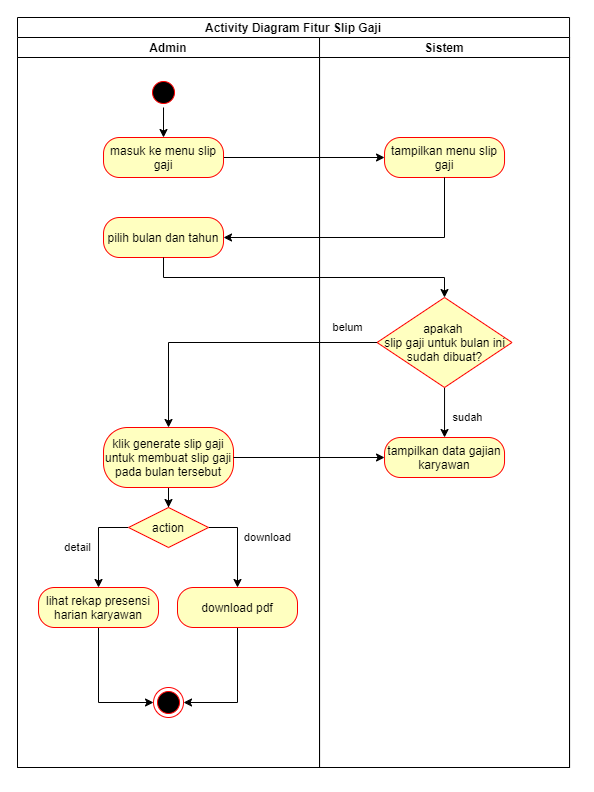

The diagram above was exported from draw.io. Its source (the exported page's mxGraphModel, read from the mxfile embedded in the PNG):
<mxGraphModel dx="1185" dy="588" grid="1" gridSize="10" guides="1" tooltips="1" connect="1" arrows="1" fold="1" page="1" pageScale="1" pageWidth="850" pageHeight="1100" math="0" shadow="0">
  <root>
    <mxCell id="m64nOsDZs8megOhaQq2b-0" />
    <mxCell id="m64nOsDZs8megOhaQq2b-1" parent="m64nOsDZs8megOhaQq2b-0" />
    <mxCell id="m64nOsDZs8megOhaQq2b-2" value="Activity Diagram Fitur Slip Gaji" style="swimlane;childLayout=stackLayout;resizeParent=1;resizeParentMax=0;startSize=20;" vertex="1" parent="m64nOsDZs8megOhaQq2b-1">
      <mxGeometry x="110" y="130" width="552.04" height="750" as="geometry" />
    </mxCell>
    <mxCell id="m64nOsDZs8megOhaQq2b-3" value="" style="edgeStyle=orthogonalEdgeStyle;rounded=0;orthogonalLoop=1;jettySize=auto;html=1;" edge="1" parent="m64nOsDZs8megOhaQq2b-2" source="m64nOsDZs8megOhaQq2b-12" target="m64nOsDZs8megOhaQq2b-25">
      <mxGeometry relative="1" as="geometry" />
    </mxCell>
    <mxCell id="m64nOsDZs8megOhaQq2b-9" value="Admin" style="swimlane;startSize=20;" vertex="1" parent="m64nOsDZs8megOhaQq2b-2">
      <mxGeometry y="20" width="302.04" height="730" as="geometry" />
    </mxCell>
    <mxCell id="m64nOsDZs8megOhaQq2b-10" style="edgeStyle=orthogonalEdgeStyle;rounded=0;orthogonalLoop=1;jettySize=auto;html=1;" edge="1" parent="m64nOsDZs8megOhaQq2b-9" source="m64nOsDZs8megOhaQq2b-11" target="m64nOsDZs8megOhaQq2b-12">
      <mxGeometry relative="1" as="geometry" />
    </mxCell>
    <mxCell id="m64nOsDZs8megOhaQq2b-11" value="" style="ellipse;html=1;shape=startState;fillColor=#000000;strokeColor=#ff0000;" vertex="1" parent="m64nOsDZs8megOhaQq2b-9">
      <mxGeometry x="131.02" y="40" width="30" height="30" as="geometry" />
    </mxCell>
    <mxCell id="m64nOsDZs8megOhaQq2b-12" value="masuk ke menu slip gaji" style="rounded=1;whiteSpace=wrap;html=1;arcSize=40;fontColor=#000000;fillColor=#ffffc0;strokeColor=#ff0000;" vertex="1" parent="m64nOsDZs8megOhaQq2b-9">
      <mxGeometry x="86.02000000000001" y="100" width="120" height="40" as="geometry" />
    </mxCell>
    <mxCell id="m64nOsDZs8megOhaQq2b-23" value="" style="ellipse;html=1;shape=endState;fillColor=#000000;strokeColor=#ff0000;" vertex="1" parent="m64nOsDZs8megOhaQq2b-9">
      <mxGeometry x="136.02" y="650" width="30" height="30" as="geometry" />
    </mxCell>
    <mxCell id="m64nOsDZs8megOhaQq2b-37" value="pilih bulan dan tahun" style="rounded=1;whiteSpace=wrap;html=1;arcSize=40;fontColor=#000000;fillColor=#ffffc0;strokeColor=#ff0000;" vertex="1" parent="m64nOsDZs8megOhaQq2b-9">
      <mxGeometry x="86.02000000000001" y="180" width="120" height="40" as="geometry" />
    </mxCell>
    <mxCell id="m64nOsDZs8megOhaQq2b-71" value="" style="edgeStyle=orthogonalEdgeStyle;rounded=0;orthogonalLoop=1;jettySize=auto;html=1;" edge="1" parent="m64nOsDZs8megOhaQq2b-9" source="m64nOsDZs8megOhaQq2b-48" target="m64nOsDZs8megOhaQq2b-52">
      <mxGeometry relative="1" as="geometry" />
    </mxCell>
    <mxCell id="m64nOsDZs8megOhaQq2b-48" value="klik generate slip gaji untuk membuat slip gaji pada bulan tersebut" style="rounded=1;whiteSpace=wrap;html=1;arcSize=40;fontColor=#000000;fillColor=#ffffc0;strokeColor=#ff0000;" vertex="1" parent="m64nOsDZs8megOhaQq2b-9">
      <mxGeometry x="86.02000000000001" y="390" width="130" height="60" as="geometry" />
    </mxCell>
    <mxCell id="m64nOsDZs8megOhaQq2b-70" style="edgeStyle=orthogonalEdgeStyle;rounded=0;orthogonalLoop=1;jettySize=auto;html=1;entryX=1;entryY=0.5;entryDx=0;entryDy=0;" edge="1" parent="m64nOsDZs8megOhaQq2b-9" source="m64nOsDZs8megOhaQq2b-57" target="m64nOsDZs8megOhaQq2b-23">
      <mxGeometry relative="1" as="geometry" />
    </mxCell>
    <mxCell id="m64nOsDZs8megOhaQq2b-57" value="download pdf" style="rounded=1;whiteSpace=wrap;html=1;arcSize=40;fontColor=#000000;fillColor=#ffffc0;strokeColor=#ff0000;" vertex="1" parent="m64nOsDZs8megOhaQq2b-9">
      <mxGeometry x="160" y="550" width="120" height="40" as="geometry" />
    </mxCell>
    <mxCell id="m64nOsDZs8megOhaQq2b-69" style="edgeStyle=orthogonalEdgeStyle;rounded=0;orthogonalLoop=1;jettySize=auto;html=1;entryX=0;entryY=0.5;entryDx=0;entryDy=0;" edge="1" parent="m64nOsDZs8megOhaQq2b-9" source="m64nOsDZs8megOhaQq2b-55" target="m64nOsDZs8megOhaQq2b-23">
      <mxGeometry relative="1" as="geometry" />
    </mxCell>
    <mxCell id="m64nOsDZs8megOhaQq2b-55" value="lihat rekap presensi harian karyawan" style="rounded=1;whiteSpace=wrap;html=1;arcSize=40;fontColor=#000000;fillColor=#ffffc0;strokeColor=#ff0000;" vertex="1" parent="m64nOsDZs8megOhaQq2b-9">
      <mxGeometry x="21.02" y="550" width="120" height="40" as="geometry" />
    </mxCell>
    <mxCell id="m64nOsDZs8megOhaQq2b-67" style="edgeStyle=orthogonalEdgeStyle;rounded=0;orthogonalLoop=1;jettySize=auto;html=1;entryX=0.5;entryY=0;entryDx=0;entryDy=0;exitX=0;exitY=0.5;exitDx=0;exitDy=0;" edge="1" parent="m64nOsDZs8megOhaQq2b-9" source="m64nOsDZs8megOhaQq2b-52" target="m64nOsDZs8megOhaQq2b-55">
      <mxGeometry relative="1" as="geometry" />
    </mxCell>
    <mxCell id="m64nOsDZs8megOhaQq2b-72" value="detail" style="edgeLabel;html=1;align=center;verticalAlign=middle;resizable=0;points=[];" vertex="1" connectable="0" parent="m64nOsDZs8megOhaQq2b-67">
      <mxGeometry x="-0.222" y="-2" relative="1" as="geometry">
        <mxPoint x="-19" y="15" as="offset" />
      </mxGeometry>
    </mxCell>
    <mxCell id="m64nOsDZs8megOhaQq2b-68" style="edgeStyle=orthogonalEdgeStyle;rounded=0;orthogonalLoop=1;jettySize=auto;html=1;entryX=0.5;entryY=0;entryDx=0;entryDy=0;exitX=1;exitY=0.5;exitDx=0;exitDy=0;" edge="1" parent="m64nOsDZs8megOhaQq2b-9" source="m64nOsDZs8megOhaQq2b-52" target="m64nOsDZs8megOhaQq2b-57">
      <mxGeometry relative="1" as="geometry" />
    </mxCell>
    <mxCell id="m64nOsDZs8megOhaQq2b-73" value="download" style="edgeLabel;html=1;align=center;verticalAlign=middle;resizable=0;points=[];" vertex="1" connectable="0" parent="m64nOsDZs8megOhaQq2b-68">
      <mxGeometry x="0.0073" y="-1" relative="1" as="geometry">
        <mxPoint x="31" y="-6" as="offset" />
      </mxGeometry>
    </mxCell>
    <mxCell id="m64nOsDZs8megOhaQq2b-52" value="action" style="rhombus;whiteSpace=wrap;html=1;fillColor=#ffffc0;strokeColor=#ff0000;" vertex="1" parent="m64nOsDZs8megOhaQq2b-9">
      <mxGeometry x="111.02" y="470" width="80" height="40" as="geometry" />
    </mxCell>
    <mxCell id="m64nOsDZs8megOhaQq2b-24" value="Sistem" style="swimlane;startSize=20;" vertex="1" parent="m64nOsDZs8megOhaQq2b-2">
      <mxGeometry x="302.04" y="20" width="250" height="730" as="geometry" />
    </mxCell>
    <mxCell id="m64nOsDZs8megOhaQq2b-25" value="tampilkan menu slip gaji" style="rounded=1;whiteSpace=wrap;html=1;arcSize=40;fontColor=#000000;fillColor=#ffffc0;strokeColor=#ff0000;" vertex="1" parent="m64nOsDZs8megOhaQq2b-24">
      <mxGeometry x="65" y="100" width="120" height="40" as="geometry" />
    </mxCell>
    <mxCell id="m64nOsDZs8megOhaQq2b-64" style="edgeStyle=orthogonalEdgeStyle;rounded=0;orthogonalLoop=1;jettySize=auto;html=1;entryX=0.5;entryY=0;entryDx=0;entryDy=0;" edge="1" parent="m64nOsDZs8megOhaQq2b-24" source="m64nOsDZs8megOhaQq2b-44" target="m64nOsDZs8megOhaQq2b-50">
      <mxGeometry relative="1" as="geometry" />
    </mxCell>
    <mxCell id="m64nOsDZs8megOhaQq2b-65" value="sudah" style="edgeLabel;html=1;align=center;verticalAlign=middle;resizable=0;points=[];" vertex="1" connectable="0" parent="m64nOsDZs8megOhaQq2b-64">
      <mxGeometry x="0.176" y="2" relative="1" as="geometry">
        <mxPoint x="21" as="offset" />
      </mxGeometry>
    </mxCell>
    <mxCell id="m64nOsDZs8megOhaQq2b-44" value="apakah &lt;br&gt;slip gaji untuk bulan ini sudah dibuat?" style="rhombus;whiteSpace=wrap;html=1;fillColor=#ffffc0;strokeColor=#ff0000;" vertex="1" parent="m64nOsDZs8megOhaQq2b-24">
      <mxGeometry x="57.5" y="260" width="135" height="90" as="geometry" />
    </mxCell>
    <mxCell id="m64nOsDZs8megOhaQq2b-50" value="tampilkan data gajian karyawan" style="rounded=1;whiteSpace=wrap;html=1;arcSize=40;fontColor=#000000;fillColor=#ffffc0;strokeColor=#ff0000;" vertex="1" parent="m64nOsDZs8megOhaQq2b-24">
      <mxGeometry x="65" y="400" width="120" height="40" as="geometry" />
    </mxCell>
    <mxCell id="m64nOsDZs8megOhaQq2b-59" style="edgeStyle=orthogonalEdgeStyle;rounded=0;orthogonalLoop=1;jettySize=auto;html=1;entryX=1;entryY=0.5;entryDx=0;entryDy=0;" edge="1" parent="m64nOsDZs8megOhaQq2b-2" source="m64nOsDZs8megOhaQq2b-25" target="m64nOsDZs8megOhaQq2b-37">
      <mxGeometry relative="1" as="geometry">
        <Array as="points">
          <mxPoint x="427" y="220" />
        </Array>
      </mxGeometry>
    </mxCell>
    <mxCell id="m64nOsDZs8megOhaQq2b-60" style="edgeStyle=orthogonalEdgeStyle;rounded=0;orthogonalLoop=1;jettySize=auto;html=1;exitX=0.5;exitY=1;exitDx=0;exitDy=0;" edge="1" parent="m64nOsDZs8megOhaQq2b-2" source="m64nOsDZs8megOhaQq2b-37" target="m64nOsDZs8megOhaQq2b-44">
      <mxGeometry relative="1" as="geometry" />
    </mxCell>
    <mxCell id="m64nOsDZs8megOhaQq2b-61" style="edgeStyle=orthogonalEdgeStyle;rounded=0;orthogonalLoop=1;jettySize=auto;html=1;entryX=0.5;entryY=0;entryDx=0;entryDy=0;" edge="1" parent="m64nOsDZs8megOhaQq2b-2" source="m64nOsDZs8megOhaQq2b-44" target="m64nOsDZs8megOhaQq2b-48">
      <mxGeometry relative="1" as="geometry" />
    </mxCell>
    <mxCell id="m64nOsDZs8megOhaQq2b-63" value="belum" style="edgeLabel;html=1;align=center;verticalAlign=middle;resizable=0;points=[];" vertex="1" connectable="0" parent="m64nOsDZs8megOhaQq2b-61">
      <mxGeometry x="-0.1819" y="1" relative="1" as="geometry">
        <mxPoint x="90" y="-16" as="offset" />
      </mxGeometry>
    </mxCell>
    <mxCell id="m64nOsDZs8megOhaQq2b-66" style="edgeStyle=orthogonalEdgeStyle;rounded=0;orthogonalLoop=1;jettySize=auto;html=1;entryX=0;entryY=0.5;entryDx=0;entryDy=0;" edge="1" parent="m64nOsDZs8megOhaQq2b-2" source="m64nOsDZs8megOhaQq2b-48" target="m64nOsDZs8megOhaQq2b-50">
      <mxGeometry relative="1" as="geometry" />
    </mxCell>
  </root>
</mxGraphModel>